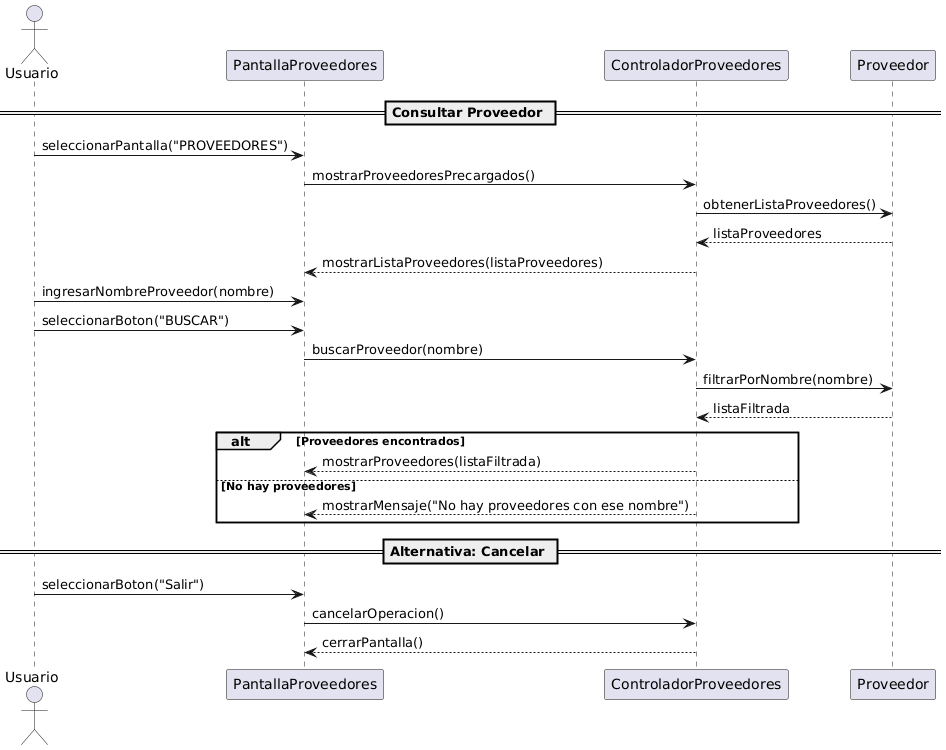

The diagram above was rendered by PlantUML. Its source (embedded in the PNG):
@startuml
actor Usuario
participant PantallaProveedores
participant ControladorProveedores
participant Proveedor

== Consultar Proveedor ==

Usuario -> PantallaProveedores : seleccionarPantalla("PROVEEDORES")
PantallaProveedores -> ControladorProveedores : mostrarProveedoresPrecargados()
ControladorProveedores -> Proveedor : obtenerListaProveedores()
Proveedor --> ControladorProveedores : listaProveedores
ControladorProveedores --> PantallaProveedores : mostrarListaProveedores(listaProveedores)

Usuario -> PantallaProveedores : ingresarNombreProveedor(nombre)
Usuario -> PantallaProveedores : seleccionarBoton("BUSCAR")
PantallaProveedores -> ControladorProveedores : buscarProveedor(nombre)
ControladorProveedores -> Proveedor : filtrarPorNombre(nombre)
Proveedor --> ControladorProveedores : listaFiltrada

alt Proveedores encontrados
    ControladorProveedores --> PantallaProveedores : mostrarProveedores(listaFiltrada)
else No hay proveedores
    ControladorProveedores --> PantallaProveedores : mostrarMensaje("No hay proveedores con ese nombre")
end

== Alternativa: Cancelar ==
Usuario -> PantallaProveedores : seleccionarBoton("Salir")
PantallaProveedores -> ControladorProveedores : cancelarOperacion()
ControladorProveedores --> PantallaProveedores : cerrarPantalla()
@enduml